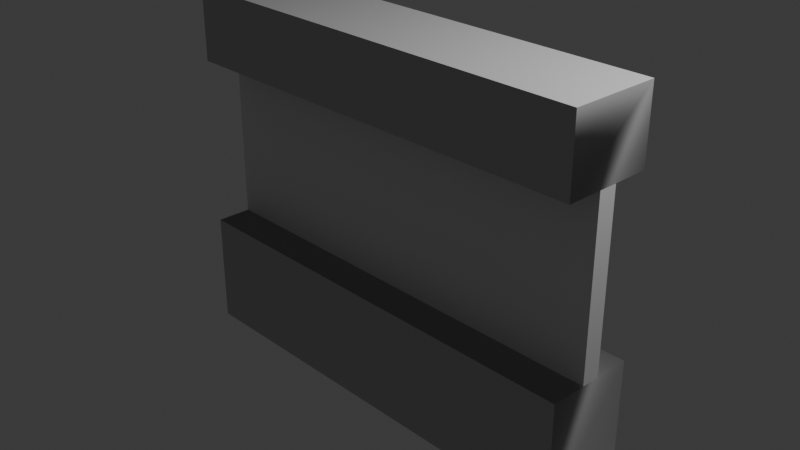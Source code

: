 # Source: assets.blend  (saved by Blender 4.4.32; exported with 4.5.12 LTS)
import bpy
from mathutils import Matrix  # noqa: F401  (used for matrix-valued properties, if any)

bpy.ops.wm.read_factory_settings(use_empty=True)
scene = bpy.context.scene
scene.name = 'Scene'

# ---- collections
col_collection = bpy.data.collections.new('Collection'); scene.collection.children.link(col_collection)

# ---- materials (node trees are filled in below, after node groups)
mat_wall = bpy.data.materials.new('Wall')
mat_wall.diffuse_color = (0.5, 0.5, 0.5, 1.0)
mat_wall.roughness = 0.5528
mat_window = bpy.data.materials.new('Window')
mat_window.roughness = 0.5

# ---- material node trees
mat_wall.use_nodes = True; mat_wall.node_tree.nodes.clear()
_N = mat_wall.node_tree.nodes; _L = mat_wall.node_tree.links
n0 = _N.new('ShaderNodeBsdfPrincipled'); n0.name = 'Principled BSDF'; n0.location = (10, 300)
n0.inputs[0].default_value = (0.5, 0.5, 0.5, 1.0)
n0.inputs[2].default_value = 0.5528
n0.inputs[27].default_value = (0.0, 0.0, 0.0, 1.0)
n0.inputs[28].default_value = 1.0
n1 = _N.new('ShaderNodeOutputMaterial'); n1.name = 'Material Output'; n1.location = (300, 300)
n2 = _N.new('ShaderNodeNormalMap'); n2.name = 'Normal Map'; n2.location = (-300, -300)
n2.label = 'Normal/Map'
_L.new(n0.outputs[0], n1.inputs[0])
_L.new(n2.outputs[0], n0.inputs[5])
n1.is_active_output = True
mat_window.use_nodes = True; mat_window.node_tree.nodes.clear()
_N = mat_window.node_tree.nodes; _L = mat_window.node_tree.links
n0 = _N.new('ShaderNodeBsdfPrincipled'); n0.name = 'Principled BSDF'; n0.location = (10, 300)
n1 = _N.new('ShaderNodeOutputMaterial'); n1.name = 'Material Output'; n1.location = (300, 300)
n2 = _N.new('ShaderNodeNormalMap'); n2.name = 'Normal Map'; n2.location = (-300, -300)
n2.label = 'Normal/Map'
n2.inputs[0].default_value = 0.0
_L.new(n0.outputs[0], n1.inputs[0])
_L.new(n2.outputs[0], n0.inputs[5])
n1.is_active_output = True

# ---- world
world_world = bpy.data.worlds.new('World'); scene.world = world_world
world_world.use_nodes = True; world_world.node_tree.nodes.clear()
_N = world_world.node_tree.nodes; _L = world_world.node_tree.links
n0 = _N.new('ShaderNodeOutputWorld'); n0.name = 'World Output'; n0.location = (300, 300)
n1 = _N.new('ShaderNodeBackground'); n1.name = 'Background'; n1.location = (10, 300)
n1.inputs[0].default_value = (0.05088, 0.05088, 0.05088, 1.0)
_L.new(n1.outputs[0], n0.inputs[0])
n0.is_active_output = True
world_world.color = (0.05088, 0.05088, 0.05088)
world_world.sun_shadow_jitter_overblur = 0.0

# ---- cameras
cam_camera = bpy.data.cameras.new('Camera')
cam_camera.clip_end = 100.0
cam_camera.ortho_scale = 7.314

# ---- lights
light_light = bpy.data.lights.new('Light', 'POINT')
light_light.energy = 1000.0
light_light.shadow_soft_size = 0.1

# ---- meshes
me_scene_002 = bpy.data.meshes.new('Scene.002')
me_scene_002.from_pydata([(-50.0, -50.0, 50.0), (50.0, -50.0, 50.0), (-50.0, 50.0, 50.0), (50.0, 50.0, 50.0), (-50.0, 50.0, -50.0), (50.0, 50.0, -50.0), (-50.0, -50.0, -50.0), (50.0, -50.0, -50.0), (-50.0, -18.44, 50.0), (-50.0, 29.56, 50.0), (50.0, -18.44, 50.0), (50.0, 29.56, 50.0), (-50.0, 29.56, -50.0), (-50.0, -18.44, -50.0), (50.0, 29.56, -50.0), (50.0, -18.44, -50.0), (-50.0, -18.44, 10.4), (-50.0, 29.56, 10.4), (50.0, -18.44, 10.4), (50.0, 29.56, 10.4), (-50.0, 29.56, -10.4), (-50.0, -18.44, -10.4), (50.0, 29.56, -10.4), (50.0, -18.44, -10.4)], [], [(11, 14, 5, 3), (13, 15, 7, 6), (9, 11, 3, 2), (4, 5, 14, 12), (6, 0, 8, 13), (6, 7, 1, 0), (0, 1, 10, 8), (2, 3, 5, 4), (1, 7, 15, 10), (12, 9, 2, 4), (8, 10, 15, 13), (9, 12, 14, 11), (16, 18, 19, 17), (20, 22, 23, 21), (21, 16, 17, 20), (18, 23, 22, 19)])
me_scene_002.polygons.foreach_set('use_smooth', [True] * 16)
me_scene_002.polygons.foreach_set('material_index', [0, 0, 0, 0, 0, 0, 0, 0, 0, 0, 0, 0, 1, 1, 1, 1])
_k = set([(0, 1), (0, 6), (0, 8), (1, 7), (1, 10), (2, 3), (2, 4), (2, 9), (3, 5), (3, 11), (4, 5), (4, 12), (5, 14), (6, 7), (6, 13), (7, 15), (16, 17), (18, 19), (20, 21), (22, 23)])
me_scene_002.attributes.new('sharp_edge', 'BOOLEAN', 'EDGE').data.foreach_set('value', [ (min(e.vertices), max(e.vertices)) in _k for e in me_scene_002.edges])
_uv = me_scene_002.uv_layers.new(name='UVSet0')
_uv.uv.foreach_set('vector', [0.5571, 0.6667, 0.5571, 1.0, 0.4889, 1.0, 0.4889, 0.6667, 0.3156, 0.6667, 0.3156, 1.0, 0.2104, 1.0, 0.2104, 0.6667, 0.5571, 1.0, 0.5571, 0.6667, 0.6252, 0.6667, 0.6252, 1.0, 0.4889, 0.6667, 0.4889, 1.0, 0.4208, 1.0, 0.4208, 0.6667, 1.587e-09, 1.0, 3.073e-08, 0.6667, 0.1052, 0.6667, 0.1052, 1.0, 0.3333, 2.517e-08, 0.3333, 0.3333, 2.653e-10, 0.3333, 2.543e-08, 1.92e-15, 0.1052, 1.0, 0.1052, 0.6667, 0.2104, 0.6667, 0.2104, 1.0, 5.307e-10, 0.6667, 2.57e-08, 0.3333, 0.3333, 0.3333, 0.3333, 0.6667, 0.4208, 0.6667, 0.4208, 1.0, 0.3156, 1.0, 0.3156, 0.6667, 0.6667, 0.3333, 0.6667, -1.272e-08, 0.7348, 0.0, 0.7348, 0.3333, 0.3333, 0.3333, 0.3333, -2.653e-10, 0.6667, 2.49e-08, 0.6667, 0.3333, 0.3333, 0.3333, 0.6667, 0.3333, 0.6667, 0.6667, 0.3333, 0.6667, 0.0, 0.3333, 1.0, 0.3333, 1.0, 0.6667, 0.0, 0.6667, 0.0, 0.3333, 1.0, 0.3333, 1.0, 0.6667, 0.0, 0.6667, 0.0, 0.3333, 1.0, 0.3333, 1.0, 0.6667, 0.0, 0.6667, 0.0, 0.3333, 1.0, 0.3333, 1.0, 0.6667, 0.0, 0.6667])
_uv.active_render = True
_uv = me_scene_002.uv_layers.new(name='UVSet1')
_uv.uv.foreach_set('vector', [0.8941, 0.3097, 0.8941, 0.004056, 0.9959, 0.004056, 0.9959, 0.3097, 0.3472, 0.5509, 0.6528, 0.5509, 0.6528, 0.6528, 0.3472, 0.6528, 0.691, 0.5509, 0.9967, 0.5509, 0.9967, 0.6528, 0.691, 0.6528, 0.3472, 0.3472, 0.6528, 0.3472, 0.6528, 0.4491, 0.3472, 0.4491, 0.3097, 0.004056, 0.3097, 0.3097, 0.2078, 0.3097, 0.2078, 0.004056, 0.3472, 0.004056, 0.6528, 0.004056, 0.6528, 0.3097, 0.3472, 0.3097, 0.691, 0.3472, 0.9967, 0.3472, 0.9967, 0.4491, 0.691, 0.4491, 0.3097, 0.6528, 0.004056, 0.6528, 0.004056, 0.3472, 0.3097, 0.3472, 0.6903, 0.3097, 0.6903, 0.004056, 0.7922, 0.004056, 0.7922, 0.3097, 0.1059, 0.004056, 0.1059, 0.3097, 0.004056, 0.3097, 0.004056, 0.004056, 0.691, 0.4491, 0.9967, 0.4491, 0.7922, 0.004056, 0.3472, 0.5509, 0.691, 0.5509, 0.3472, 0.4491, 0.8941, 0.004056, 0.9967, 0.5509, 0.691, 0.4491, 0.9967, 0.4491, 0.9967, 0.5509, 0.691, 0.5509, 0.3472, 0.4491, 0.6528, 0.4491, 0.6528, 0.5509, 0.3472, 0.5509, 0.2078, 0.004056, 0.2078, 0.3097, 0.1059, 0.3097, 0.1059, 0.004056, 0.7922, 0.3097, 0.7922, 0.004056, 0.8941, 0.004056, 0.8941, 0.3097])
me_scene_002.materials.append(mat_wall)
me_scene_002.materials.append(mat_window)
me_scene_002.update()
me_scene_002.normals_split_custom_set([tuple(v) for v in zip(*[iter([0.7026, 0.1131, 0.7026, 0.6849, -0.2485, -0.6849, 1.0, 0.0, 0.0, 1.0, 0.0, 0.0, -0.7026, -0.1131, -0.7026, 0.6849, 0.2485, -0.6849, 0.0, -1.209e-07, -1.0, 0.0, -1.209e-07, -1.0, -0.7026, 0.1131, 0.7026, 0.7026, 0.1131, 0.7026, 0.0, 1.866e-07, 1.0, 0.0, 1.866e-07, 1.0, 0.0, -1.866e-07, -1.0, 0.0, -1.866e-07, -1.0, 0.6849, -0.2485, -0.6849, -0.7026, 0.1131, -0.7026, -1.0, 0.0, 0.0, -1.0, 0.0, 0.0, -0.7026, -0.1131, 0.7026, -0.7026, -0.1131, -0.7026, 0.0, -1.0, 0.0, 0.0, -1.0, 0.0, 0.0, -1.0, 0.0, 0.0, -1.0, 0.0, 0.0, 1.209e-07, 1.0, 0.0, 1.209e-07, 1.0, 0.7026, -0.1131, 0.7026, -0.7026, -0.1131, 0.7026, 0.0, 1.0, 0.0, 0.0, 1.0, 0.0, 0.0, 1.0, 0.0, 0.0, 1.0, 0.0, 1.0, 0.0, 0.0, 1.0, 0.0, 0.0, 0.6849, 0.2485, -0.6849, 0.7026, -0.1131, 0.7026, -0.7026, 0.1131, -0.7026, -0.7026, 0.1131, 0.7026, -1.0, 0.0, 0.0, -1.0, 0.0, 0.0, -0.7026, -0.1131, 0.7026, 0.7026, -0.1131, 0.7026, 0.6849, 0.2485, -0.6849, -0.7026, -0.1131, -0.7026, -0.7026, 0.1131, 0.7026, -0.7026, 0.1131, -0.7026, 0.6849, -0.2485, -0.6849, 0.7026, 0.1131, 0.7026, 0.0, -2.384e-07, 1.0, 0.0, -2.384e-07, 1.0, 0.0, -2.384e-07, 1.0, 0.0, -2.384e-07, 1.0, 0.0, 2.384e-07, -1.0, 0.0, 2.384e-07, -1.0, 0.0, 2.384e-07, -1.0, 0.0, 2.384e-07, -1.0, -1.0, 0.0, 0.0, -1.0, 0.0, 0.0, -1.0, 0.0, 0.0, -1.0, 0.0, 0.0, 1.0, 0.0, 0.0, 1.0, 0.0, 0.0, 1.0, 0.0, 0.0, 1.0, 0.0, 0.0])] * 3)])

# ---- objects
ob_light = bpy.data.objects.new('Light', light_light)
ob_camera = bpy.data.objects.new('Camera', cam_camera)
ob_wall_windowed = bpy.data.objects.new('Wall_Windowed', me_scene_002)

# ---- transforms, parenting, visibility, modifiers, constraints
ob_light.location = (4.076, 1.005, 5.904)
ob_light.rotation_euler = (0.6503, 0.05522, 1.866)
ob_light.lock_rotations_4d = False
ob_light.empty_display_type = 'ARROWS'
ob_light.color = (0.0, 0.0, 0.0, 0.0)
ob_light.lineart.crease_threshold = 0.0
ob_camera.location = (7.359, -6.926, 4.958)
ob_camera.rotation_euler = (1.109, 0.0, 0.8149)
ob_camera.lock_rotations_4d = False
ob_camera.empty_display_type = 'ARROWS'
ob_camera.color = (0.0, 0.0, 0.0, 0.0)
ob_camera.display_type = 'WIRE'
ob_camera.lineart.crease_threshold = 0.0
ob_wall_windowed.location = (0.0, 0.0, 0.0)
ob_wall_windowed.rotation_euler = (1.571, -0.0, 0.0)
ob_wall_windowed.scale = (0.05, 0.04, 0.01)
ob_wall_windowed.color = (0.8, 0.8, 0.8, 1.0)

# ---- collection membership
col_collection.objects.link(ob_light)
col_collection.objects.link(ob_camera)
col_collection.objects.link(ob_wall_windowed)

# ---- scene / render settings (as saved in the file)
scene.camera = ob_camera
scene.frame_start = 1; scene.frame_end = 250; scene.frame_set(1)
scene.render.engine = 'BLENDER_EEVEE_NEXT'
scene.render.fps = 25
bpy.context.view_layer.update()
